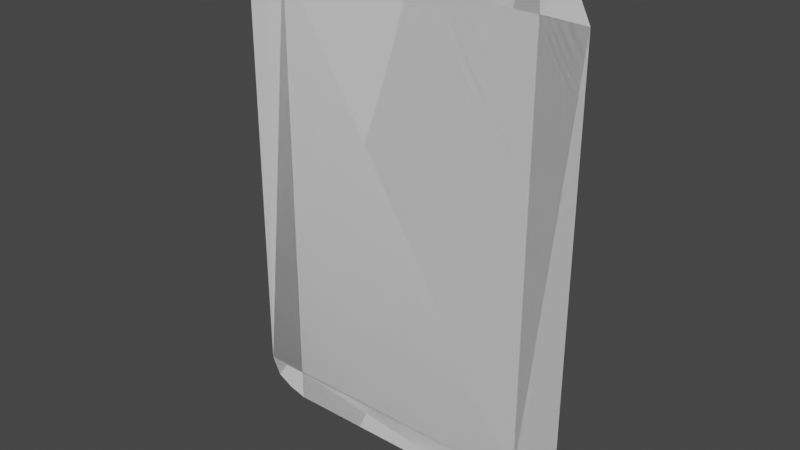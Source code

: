 # Source: Card.blend  (saved by Blender 2.93.21; exported with 4.5.12 LTS)
import bpy
from mathutils import Matrix  # noqa: F401  (used for matrix-valued properties, if any)

bpy.ops.wm.read_factory_settings(use_empty=True)
scene = bpy.context.scene
scene.name = 'Scene'

# ---- collections
col_collection = bpy.data.collections.new('Collection'); scene.collection.children.link(col_collection)

# ---- world
world_world = bpy.data.worlds.new('World'); scene.world = world_world
world_world.use_nodes = True; world_world.node_tree.nodes.clear()
_N = world_world.node_tree.nodes; _L = world_world.node_tree.links
n0 = _N.new('ShaderNodeOutputWorld'); n0.name = 'World Output'; n0.location = (300, 300)
n1 = _N.new('ShaderNodeBackground'); n1.name = 'Background'; n1.location = (10, 300)
n1.inputs[0].default_value = (0.05088, 0.05088, 0.05088, 1.0)
_L.new(n1.outputs[0], n0.inputs[0])
n0.is_active_output = True
world_world.color = (0.05088, 0.05088, 0.05088)
world_world.use_sun_shadow = False
world_world.sun_shadow_jitter_overblur = 0.0

# ---- meshes
me_plane = bpy.data.meshes.new('Plane')
me_plane.from_pydata([(0.9432, 8.245e-08, 1.32), (-0.9432, -8.245e-08, 1.32), (0.9432, 8.245e-08, -1.32), (-0.9432, -8.245e-08, -1.32), (0.75, -5.364e-08, 1.4), (-0.75, -1.848e-07, 1.4), (-0.75, 5.364e-08, -1.4), (0.75, 1.848e-07, -1.4), (0.9943, 8.693e-08, 1.218), (-0.8556, -1.94e-07, 1.369), (-0.9943, -8.693e-08, -1.218), (0.8556, 1.94e-07, -1.369), (0.9943, 8.693e-08, -1.218), (0.8556, -4.441e-08, 1.369), (-0.9943, -8.693e-08, 1.218), (-0.8556, 4.441e-08, -1.369), (0.75, 6.557e-08, -1.225), (0.75, 6.557e-08, 1.225), (-0.75, -6.557e-08, -1.225), (-0.75, -6.557e-08, 1.225), (-0.875, -7.649e-08, 1.225), (0.875, 7.649e-08, 1.225), (0.875, 7.649e-08, -1.225), (-0.875, -7.649e-08, -1.225), (0.9432, -3.676e-08, 1.32), (-0.9432, -2.017e-07, 1.32), (0.9432, 8.245e-08, -1.32), (-0.9432, -8.245e-08, -1.32), (0.75, -5.364e-08, 1.4), (-0.75, -1.848e-07, 1.4), (-0.75, -6.557e-08, -1.4), (0.75, 6.557e-08, -1.4), (0.9943, -3.228e-08, 1.218), (-0.8556, -1.94e-07, 1.369), (-0.9943, -8.693e-08, -1.218), (0.8556, 7.48e-08, -1.369), (0.9943, 8.693e-08, -1.218), (0.8556, -4.441e-08, 1.369), (-0.9943, -2.061e-07, 1.218), (-0.8556, -7.48e-08, -1.369), (0.75, 6.557e-08, -1.225), (0.75, -5.364e-08, 1.225), (-0.75, -6.557e-08, -1.225), (-0.75, -1.848e-07, 1.225), (-0.875, -1.957e-07, 1.225), (0.875, -4.272e-08, 1.225), (0.875, 7.649e-08, -1.225), (-0.875, -7.649e-08, -1.225)], [], [(23, 10, 3, 15), (22, 16, 7, 11), (18, 6, 7, 16, 22, 12, 8, 21, 17, 4, 5, 19, 20, 14, 10, 23), (5, 9, 20, 19), (9, 1, 14, 20), (0, 13, 21, 8), (13, 4, 17, 21), (12, 22, 11, 2), (18, 23, 15, 6), (47, 39, 27, 34), (46, 35, 31, 40), (42, 47, 34, 38, 44, 43, 29, 28, 41, 45, 32, 36, 46, 40, 31, 30), (29, 43, 44, 33), (33, 44, 38, 25), (24, 32, 45, 37), (37, 45, 41, 28), (36, 26, 35, 46), (42, 30, 39, 47)])
_uv = me_plane.uv_layers.new(name='UVMap')
_uv.uv.foreach_set('vector', [0.02344, 0.9746, 0.02344, 0.9746, 0.02344, 0.9746, 0.02344, 0.9746, 0.02344, 0.9746, 0.02344, 0.9746, 0.02344, 0.9746, 0.02344, 0.9746, 0.02344, 0.9746, 0.02344, 0.9746, 0.02344, 0.9746, 0.02344, 0.9746, 0.02344, 0.9746, 0.02344, 0.9746, 0.02344, 0.9746, 0.02344, 0.9746, 0.02344, 0.9746, 0.02344, 0.9746, 0.02344, 0.9746, 0.02344, 0.9746, 0.02344, 0.9746, 0.02344, 0.9746, 0.02344, 0.9746, 0.02344, 0.9746, 0.02344, 0.9746, 0.02344, 0.9746, 0.02344, 0.9746, 0.02344, 0.9746, 0.02344, 0.9746, 0.02344, 0.9746, 0.02344, 0.9746, 0.02344, 0.9746, 0.02344, 0.9746, 0.02344, 0.9746, 0.02344, 0.9746, 0.02344, 0.9746, 0.02344, 0.9746, 0.02344, 0.9746, 0.02344, 0.9746, 0.02344, 0.9746, 0.02344, 0.9746, 0.02344, 0.9746, 0.02344, 0.9746, 0.02344, 0.9746, 0.02344, 0.9746, 0.02344, 0.9746, 0.02344, 0.9746, 0.02344, 0.9746, 0.9375, 0.9375, 0.9375, 1.0, 1.0, 1.0, 1.0, 0.9375, 0.0625, 0.9375, 0.0625, 1.0, 0.125, 1.0, 0.125, 0.9375, 0.875, 0.9375, 0.9375, 0.9375, 1.0, 0.9375, 1.0, 0.0625, 0.9375, 0.0625, 0.875, 0.0625, 0.875, 0.0, 0.125, 0.0, 0.125, 0.0625, 0.0625, 0.0625, 0.0, 0.0625, 0.0, 0.9375, 0.0625, 0.9375, 0.125, 0.9375, 0.125, 1.0, 0.875, 1.0, 0.875, 0.0, 0.875, 0.0625, 0.9375, 0.0625, 0.9375, 0.0, 0.9375, 0.0, 0.9375, 0.0625, 1.0, 0.0625, 1.0, 0.0, 0.0, 0.0, 0.0, 0.0625, 0.0625, 0.0625, 0.0625, 0.0, 0.0625, 0.0, 0.0625, 0.0625, 0.125, 0.0625, 0.125, 0.0, 0.0, 0.9375, 0.0, 1.0, 0.0625, 1.0, 0.0625, 0.9375, 0.875, 0.9375, 0.875, 1.0, 0.9375, 1.0, 0.9375, 0.9375])
me_plane.use_remesh_fix_poles = True
me_plane.use_remesh_preserve_attributes = False
me_plane.update()

# ---- objects
ob_card = bpy.data.objects.new('Card', me_plane)

# ---- transforms, parenting, visibility, modifiers, constraints
ob_card.location = (0.0, 0.0, 0.0)

# ---- collection membership
col_collection.objects.link(ob_card)

# ---- scene / render settings (as saved in the file)
scene.frame_start = 1; scene.frame_end = 250; scene.frame_set(1)
scene.render.engine = 'BLENDER_EEVEE_NEXT'
scene.cycles.use_denoising = False
scene.cycles.samples = 128
scene.cycles.sampling_pattern = 'TABULATED_SOBOL'
scene.cycles.use_adaptive_sampling = False
scene.cycles.use_light_tree = False
scene.view_settings.view_transform = 'Filmic'
bpy.context.view_layer.update()

# ---- added for rendering (the .blend has no active camera and no usable light): camera, sun
cam_auto = bpy.data.cameras.new('AutoCamera')
cam_auto.lens = 50.0
cam_auto.sensor_width = 36.0
cam_auto.clip_end = 1000.0
ob_auto_camera = bpy.data.objects.new('AutoCamera', cam_auto)
scene.collection.objects.link(ob_auto_camera)
ob_auto_camera.location = (3.17753, -3.81303, 2.54202)
ob_auto_camera.rotation_euler = (1.09748, -7.21219e-08, 0.694738)
scene.camera = ob_auto_camera
light_auto_sun = bpy.data.lights.new('AutoSun', 'SUN')
light_auto_sun.energy = 3.0
light_auto_sun.angle = 0.0523599
ob_auto_sun = bpy.data.objects.new('AutoSun', light_auto_sun)
scene.collection.objects.link(ob_auto_sun)
ob_auto_sun.rotation_euler = (0.872665, 0.174533, 0.523599)
bpy.context.view_layer.update()
